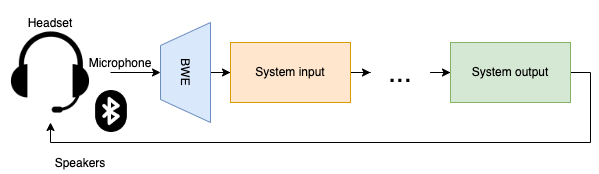

The diagram above was exported from draw.io. Its source (the exported page's mxGraphModel, read from the mxfile embedded in the PNG):
<mxGraphModel dx="1426" dy="714" grid="1" gridSize="10" guides="1" tooltips="1" connect="1" arrows="1" fold="1" page="1" pageScale="1" pageWidth="850" pageHeight="1100" math="0" shadow="0">
  <root>
    <mxCell id="0" />
    <mxCell id="1" parent="0" />
    <mxCell id="KiIQH60KzYVxWPugoJou-7" style="edgeStyle=orthogonalEdgeStyle;rounded=0;orthogonalLoop=1;jettySize=auto;html=1;entryX=0.5;entryY=1;entryDx=0;entryDy=0;" parent="1" target="KiIQH60KzYVxWPugoJou-5" edge="1">
      <mxGeometry relative="1" as="geometry">
        <mxPoint x="160" y="100" as="sourcePoint" />
      </mxGeometry>
    </mxCell>
    <mxCell id="KiIQH60KzYVxWPugoJou-2" value="" style="shape=image;verticalLabelPosition=bottom;labelBackgroundColor=default;verticalAlign=top;aspect=fixed;imageAspect=0;image=https://cdn-icons-png.flaticon.com/512/660/660354.png;" parent="1" vertex="1">
      <mxGeometry x="140" y="118" width="42" height="42" as="geometry" />
    </mxCell>
    <mxCell id="KiIQH60KzYVxWPugoJou-10" style="edgeStyle=orthogonalEdgeStyle;rounded=0;orthogonalLoop=1;jettySize=auto;html=1;entryX=0;entryY=0.5;entryDx=0;entryDy=0;" parent="1" source="KiIQH60KzYVxWPugoJou-5" target="KiIQH60KzYVxWPugoJou-9" edge="1">
      <mxGeometry relative="1" as="geometry" />
    </mxCell>
    <mxCell id="KiIQH60KzYVxWPugoJou-5" value="BWE" style="verticalLabelPosition=middle;verticalAlign=middle;html=1;shape=trapezoid;perimeter=trapezoidPerimeter;whiteSpace=wrap;size=0.23;arcSize=10;flipV=1;labelPosition=center;align=center;rotation=90;fillColor=#dae8fc;strokeColor=#6c8ebf;direction=east;" parent="1" vertex="1">
      <mxGeometry x="185" y="75" width="100" height="50" as="geometry" />
    </mxCell>
    <mxCell id="KiIQH60KzYVxWPugoJou-13" style="edgeStyle=orthogonalEdgeStyle;rounded=0;orthogonalLoop=1;jettySize=auto;html=1;entryX=0;entryY=0.5;entryDx=0;entryDy=0;fontSize=28;" parent="1" source="KiIQH60KzYVxWPugoJou-9" target="KiIQH60KzYVxWPugoJou-11" edge="1">
      <mxGeometry relative="1" as="geometry" />
    </mxCell>
    <mxCell id="KiIQH60KzYVxWPugoJou-9" value="System input" style="rounded=0;whiteSpace=wrap;html=1;fillColor=#ffe6cc;strokeColor=#d79b00;" parent="1" vertex="1">
      <mxGeometry x="280" y="70" width="120" height="60" as="geometry" />
    </mxCell>
    <mxCell id="KiIQH60KzYVxWPugoJou-15" style="edgeStyle=orthogonalEdgeStyle;rounded=0;orthogonalLoop=1;jettySize=auto;html=1;fontSize=28;" parent="1" source="KiIQH60KzYVxWPugoJou-11" target="KiIQH60KzYVxWPugoJou-14" edge="1">
      <mxGeometry relative="1" as="geometry" />
    </mxCell>
    <mxCell id="KiIQH60KzYVxWPugoJou-11" value="&lt;font style=&quot;font-size: 28px;&quot;&gt;...&lt;/font&gt;" style="text;html=1;strokeColor=none;fillColor=none;align=center;verticalAlign=middle;whiteSpace=wrap;rounded=0;" parent="1" vertex="1">
      <mxGeometry x="420" y="85" width="60" height="30" as="geometry" />
    </mxCell>
    <mxCell id="KiIQH60KzYVxWPugoJou-21" style="edgeStyle=orthogonalEdgeStyle;rounded=0;orthogonalLoop=1;jettySize=auto;html=1;entryX=0.5;entryY=1;entryDx=0;entryDy=0;fontSize=12;exitX=1;exitY=0.5;exitDx=0;exitDy=0;" parent="1" source="KiIQH60KzYVxWPugoJou-14" target="KiIQH60KzYVxWPugoJou-16" edge="1">
      <mxGeometry relative="1" as="geometry">
        <Array as="points">
          <mxPoint x="640" y="100" />
          <mxPoint x="640" y="170" />
          <mxPoint x="100" y="170" />
        </Array>
      </mxGeometry>
    </mxCell>
    <mxCell id="KiIQH60KzYVxWPugoJou-14" value="System output" style="rounded=0;whiteSpace=wrap;html=1;fillColor=#d5e8d4;strokeColor=#82b366;" parent="1" vertex="1">
      <mxGeometry x="500" y="70" width="120" height="60" as="geometry" />
    </mxCell>
    <mxCell id="KiIQH60KzYVxWPugoJou-16" value="" style="shape=image;verticalLabelPosition=bottom;labelBackgroundColor=default;verticalAlign=top;aspect=fixed;imageAspect=0;image=https://icon-library.com/images/headset-icon-png/headset-icon-png-2.jpg;" parent="1" vertex="1">
      <mxGeometry x="50" y="50" width="100" height="100" as="geometry" />
    </mxCell>
    <mxCell id="KiIQH60KzYVxWPugoJou-17" value="&lt;font style=&quot;font-size: 12px;&quot;&gt;Microphone&lt;/font&gt;" style="text;html=1;strokeColor=none;fillColor=none;align=center;verticalAlign=middle;whiteSpace=wrap;rounded=0;fontSize=28;" parent="1" vertex="1">
      <mxGeometry x="140" y="70" width="60" height="30" as="geometry" />
    </mxCell>
    <mxCell id="KiIQH60KzYVxWPugoJou-23" value="&lt;span style=&quot;font-size: 12px;&quot;&gt;Speakers&lt;/span&gt;" style="text;html=1;strokeColor=none;fillColor=none;align=center;verticalAlign=middle;whiteSpace=wrap;rounded=0;fontSize=28;" parent="1" vertex="1">
      <mxGeometry x="100" y="170" width="60" height="30" as="geometry" />
    </mxCell>
    <mxCell id="gLgDlorQ7yR1Hl87IVU7-2" value="&lt;font style=&quot;font-size: 12px;&quot;&gt;Headset&lt;/font&gt;" style="text;html=1;strokeColor=none;fillColor=none;align=center;verticalAlign=middle;whiteSpace=wrap;rounded=0;fontSize=28;" vertex="1" parent="1">
      <mxGeometry x="70" y="30" width="60" height="30" as="geometry" />
    </mxCell>
  </root>
</mxGraphModel>